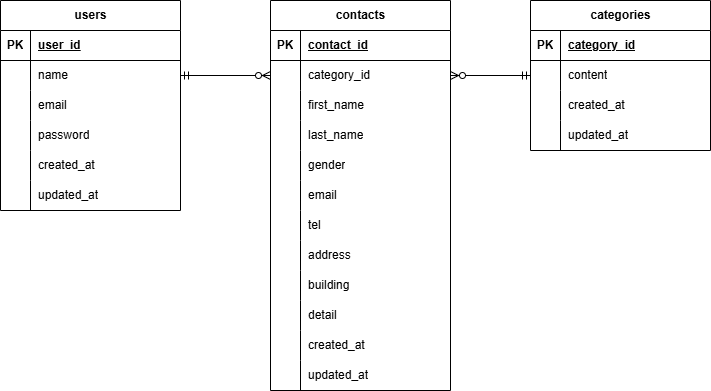

The diagram above was exported from draw.io. Its source (the exported page's mxGraphModel, read from the mxfile embedded in the PNG):
<mxGraphModel dx="796" dy="563" grid="1" gridSize="10" guides="1" tooltips="1" connect="1" arrows="1" fold="1" page="1" pageScale="1" pageWidth="827" pageHeight="1169" math="0" shadow="0">
  <root>
    <mxCell id="0" />
    <mxCell id="1" parent="0" />
    <mxCell id="2" value="contacts" style="shape=table;startSize=30;container=1;collapsible=1;childLayout=tableLayout;fixedRows=1;rowLines=0;fontStyle=1;align=center;resizeLast=1;html=1;" vertex="1" parent="1">
      <mxGeometry x="310" y="40" width="180" height="390" as="geometry" />
    </mxCell>
    <mxCell id="3" value="" style="shape=tableRow;horizontal=0;startSize=0;swimlaneHead=0;swimlaneBody=0;fillColor=none;collapsible=0;dropTarget=0;points=[[0,0.5],[1,0.5]];portConstraint=eastwest;top=0;left=0;right=0;bottom=1;" vertex="1" parent="2">
      <mxGeometry y="30" width="180" height="30" as="geometry" />
    </mxCell>
    <mxCell id="4" value="PK" style="shape=partialRectangle;connectable=0;fillColor=none;top=0;left=0;bottom=0;right=0;fontStyle=1;overflow=hidden;whiteSpace=wrap;html=1;" vertex="1" parent="3">
      <mxGeometry width="30" height="30" as="geometry">
        <mxRectangle width="30" height="30" as="alternateBounds" />
      </mxGeometry>
    </mxCell>
    <mxCell id="5" value="contact_id" style="shape=partialRectangle;connectable=0;fillColor=none;top=0;left=0;bottom=0;right=0;align=left;spacingLeft=6;fontStyle=5;overflow=hidden;whiteSpace=wrap;html=1;" vertex="1" parent="3">
      <mxGeometry x="30" width="150" height="30" as="geometry">
        <mxRectangle width="150" height="30" as="alternateBounds" />
      </mxGeometry>
    </mxCell>
    <mxCell id="6" value="" style="shape=tableRow;horizontal=0;startSize=0;swimlaneHead=0;swimlaneBody=0;fillColor=none;collapsible=0;dropTarget=0;points=[[0,0.5],[1,0.5]];portConstraint=eastwest;top=0;left=0;right=0;bottom=0;" vertex="1" parent="2">
      <mxGeometry y="60" width="180" height="30" as="geometry" />
    </mxCell>
    <mxCell id="7" value="" style="shape=partialRectangle;connectable=0;fillColor=none;top=0;left=0;bottom=0;right=0;editable=1;overflow=hidden;whiteSpace=wrap;html=1;" vertex="1" parent="6">
      <mxGeometry width="30" height="30" as="geometry">
        <mxRectangle width="30" height="30" as="alternateBounds" />
      </mxGeometry>
    </mxCell>
    <mxCell id="8" value="category_id" style="shape=partialRectangle;connectable=0;fillColor=none;top=0;left=0;bottom=0;right=0;align=left;spacingLeft=6;overflow=hidden;whiteSpace=wrap;html=1;" vertex="1" parent="6">
      <mxGeometry x="30" width="150" height="30" as="geometry">
        <mxRectangle width="150" height="30" as="alternateBounds" />
      </mxGeometry>
    </mxCell>
    <mxCell id="9" value="" style="shape=tableRow;horizontal=0;startSize=0;swimlaneHead=0;swimlaneBody=0;fillColor=none;collapsible=0;dropTarget=0;points=[[0,0.5],[1,0.5]];portConstraint=eastwest;top=0;left=0;right=0;bottom=0;" vertex="1" parent="2">
      <mxGeometry y="90" width="180" height="30" as="geometry" />
    </mxCell>
    <mxCell id="10" value="" style="shape=partialRectangle;connectable=0;fillColor=none;top=0;left=0;bottom=0;right=0;editable=1;overflow=hidden;whiteSpace=wrap;html=1;" vertex="1" parent="9">
      <mxGeometry width="30" height="30" as="geometry">
        <mxRectangle width="30" height="30" as="alternateBounds" />
      </mxGeometry>
    </mxCell>
    <mxCell id="11" value="first_name" style="shape=partialRectangle;connectable=0;fillColor=none;top=0;left=0;bottom=0;right=0;align=left;spacingLeft=6;overflow=hidden;whiteSpace=wrap;html=1;" vertex="1" parent="9">
      <mxGeometry x="30" width="150" height="30" as="geometry">
        <mxRectangle width="150" height="30" as="alternateBounds" />
      </mxGeometry>
    </mxCell>
    <mxCell id="12" value="" style="shape=tableRow;horizontal=0;startSize=0;swimlaneHead=0;swimlaneBody=0;fillColor=none;collapsible=0;dropTarget=0;points=[[0,0.5],[1,0.5]];portConstraint=eastwest;top=0;left=0;right=0;bottom=0;" vertex="1" parent="2">
      <mxGeometry y="120" width="180" height="30" as="geometry" />
    </mxCell>
    <mxCell id="13" value="" style="shape=partialRectangle;connectable=0;fillColor=none;top=0;left=0;bottom=0;right=0;editable=1;overflow=hidden;whiteSpace=wrap;html=1;" vertex="1" parent="12">
      <mxGeometry width="30" height="30" as="geometry">
        <mxRectangle width="30" height="30" as="alternateBounds" />
      </mxGeometry>
    </mxCell>
    <mxCell id="14" value="last_name" style="shape=partialRectangle;connectable=0;fillColor=none;top=0;left=0;bottom=0;right=0;align=left;spacingLeft=6;overflow=hidden;whiteSpace=wrap;html=1;" vertex="1" parent="12">
      <mxGeometry x="30" width="150" height="30" as="geometry">
        <mxRectangle width="150" height="30" as="alternateBounds" />
      </mxGeometry>
    </mxCell>
    <mxCell id="29" value="" style="shape=tableRow;horizontal=0;startSize=0;swimlaneHead=0;swimlaneBody=0;fillColor=none;collapsible=0;dropTarget=0;points=[[0,0.5],[1,0.5]];portConstraint=eastwest;top=0;left=0;right=0;bottom=0;" vertex="1" parent="2">
      <mxGeometry y="150" width="180" height="30" as="geometry" />
    </mxCell>
    <mxCell id="30" value="" style="shape=partialRectangle;connectable=0;fillColor=none;top=0;left=0;bottom=0;right=0;editable=1;overflow=hidden;whiteSpace=wrap;html=1;" vertex="1" parent="29">
      <mxGeometry width="30" height="30" as="geometry">
        <mxRectangle width="30" height="30" as="alternateBounds" />
      </mxGeometry>
    </mxCell>
    <mxCell id="31" value="gender" style="shape=partialRectangle;connectable=0;fillColor=none;top=0;left=0;bottom=0;right=0;align=left;spacingLeft=6;overflow=hidden;whiteSpace=wrap;html=1;" vertex="1" parent="29">
      <mxGeometry x="30" width="150" height="30" as="geometry">
        <mxRectangle width="150" height="30" as="alternateBounds" />
      </mxGeometry>
    </mxCell>
    <mxCell id="32" value="" style="shape=tableRow;horizontal=0;startSize=0;swimlaneHead=0;swimlaneBody=0;fillColor=none;collapsible=0;dropTarget=0;points=[[0,0.5],[1,0.5]];portConstraint=eastwest;top=0;left=0;right=0;bottom=0;" vertex="1" parent="2">
      <mxGeometry y="180" width="180" height="30" as="geometry" />
    </mxCell>
    <mxCell id="33" value="" style="shape=partialRectangle;connectable=0;fillColor=none;top=0;left=0;bottom=0;right=0;editable=1;overflow=hidden;whiteSpace=wrap;html=1;" vertex="1" parent="32">
      <mxGeometry width="30" height="30" as="geometry">
        <mxRectangle width="30" height="30" as="alternateBounds" />
      </mxGeometry>
    </mxCell>
    <mxCell id="34" value="email" style="shape=partialRectangle;connectable=0;fillColor=none;top=0;left=0;bottom=0;right=0;align=left;spacingLeft=6;overflow=hidden;whiteSpace=wrap;html=1;" vertex="1" parent="32">
      <mxGeometry x="30" width="150" height="30" as="geometry">
        <mxRectangle width="150" height="30" as="alternateBounds" />
      </mxGeometry>
    </mxCell>
    <mxCell id="35" value="" style="shape=tableRow;horizontal=0;startSize=0;swimlaneHead=0;swimlaneBody=0;fillColor=none;collapsible=0;dropTarget=0;points=[[0,0.5],[1,0.5]];portConstraint=eastwest;top=0;left=0;right=0;bottom=0;" vertex="1" parent="2">
      <mxGeometry y="210" width="180" height="30" as="geometry" />
    </mxCell>
    <mxCell id="36" value="" style="shape=partialRectangle;connectable=0;fillColor=none;top=0;left=0;bottom=0;right=0;editable=1;overflow=hidden;whiteSpace=wrap;html=1;" vertex="1" parent="35">
      <mxGeometry width="30" height="30" as="geometry">
        <mxRectangle width="30" height="30" as="alternateBounds" />
      </mxGeometry>
    </mxCell>
    <mxCell id="37" value="tel" style="shape=partialRectangle;connectable=0;fillColor=none;top=0;left=0;bottom=0;right=0;align=left;spacingLeft=6;overflow=hidden;whiteSpace=wrap;html=1;" vertex="1" parent="35">
      <mxGeometry x="30" width="150" height="30" as="geometry">
        <mxRectangle width="150" height="30" as="alternateBounds" />
      </mxGeometry>
    </mxCell>
    <mxCell id="38" value="" style="shape=tableRow;horizontal=0;startSize=0;swimlaneHead=0;swimlaneBody=0;fillColor=none;collapsible=0;dropTarget=0;points=[[0,0.5],[1,0.5]];portConstraint=eastwest;top=0;left=0;right=0;bottom=0;" vertex="1" parent="2">
      <mxGeometry y="240" width="180" height="30" as="geometry" />
    </mxCell>
    <mxCell id="39" value="" style="shape=partialRectangle;connectable=0;fillColor=none;top=0;left=0;bottom=0;right=0;editable=1;overflow=hidden;whiteSpace=wrap;html=1;" vertex="1" parent="38">
      <mxGeometry width="30" height="30" as="geometry">
        <mxRectangle width="30" height="30" as="alternateBounds" />
      </mxGeometry>
    </mxCell>
    <mxCell id="40" value="address" style="shape=partialRectangle;connectable=0;fillColor=none;top=0;left=0;bottom=0;right=0;align=left;spacingLeft=6;overflow=hidden;whiteSpace=wrap;html=1;" vertex="1" parent="38">
      <mxGeometry x="30" width="150" height="30" as="geometry">
        <mxRectangle width="150" height="30" as="alternateBounds" />
      </mxGeometry>
    </mxCell>
    <mxCell id="41" value="" style="shape=tableRow;horizontal=0;startSize=0;swimlaneHead=0;swimlaneBody=0;fillColor=none;collapsible=0;dropTarget=0;points=[[0,0.5],[1,0.5]];portConstraint=eastwest;top=0;left=0;right=0;bottom=0;" vertex="1" parent="2">
      <mxGeometry y="270" width="180" height="30" as="geometry" />
    </mxCell>
    <mxCell id="42" value="" style="shape=partialRectangle;connectable=0;fillColor=none;top=0;left=0;bottom=0;right=0;editable=1;overflow=hidden;whiteSpace=wrap;html=1;" vertex="1" parent="41">
      <mxGeometry width="30" height="30" as="geometry">
        <mxRectangle width="30" height="30" as="alternateBounds" />
      </mxGeometry>
    </mxCell>
    <mxCell id="43" value="building" style="shape=partialRectangle;connectable=0;fillColor=none;top=0;left=0;bottom=0;right=0;align=left;spacingLeft=6;overflow=hidden;whiteSpace=wrap;html=1;" vertex="1" parent="41">
      <mxGeometry x="30" width="150" height="30" as="geometry">
        <mxRectangle width="150" height="30" as="alternateBounds" />
      </mxGeometry>
    </mxCell>
    <mxCell id="44" value="" style="shape=tableRow;horizontal=0;startSize=0;swimlaneHead=0;swimlaneBody=0;fillColor=none;collapsible=0;dropTarget=0;points=[[0,0.5],[1,0.5]];portConstraint=eastwest;top=0;left=0;right=0;bottom=0;" vertex="1" parent="2">
      <mxGeometry y="300" width="180" height="30" as="geometry" />
    </mxCell>
    <mxCell id="45" value="" style="shape=partialRectangle;connectable=0;fillColor=none;top=0;left=0;bottom=0;right=0;editable=1;overflow=hidden;whiteSpace=wrap;html=1;" vertex="1" parent="44">
      <mxGeometry width="30" height="30" as="geometry">
        <mxRectangle width="30" height="30" as="alternateBounds" />
      </mxGeometry>
    </mxCell>
    <mxCell id="46" value="detail" style="shape=partialRectangle;connectable=0;fillColor=none;top=0;left=0;bottom=0;right=0;align=left;spacingLeft=6;overflow=hidden;whiteSpace=wrap;html=1;" vertex="1" parent="44">
      <mxGeometry x="30" width="150" height="30" as="geometry">
        <mxRectangle width="150" height="30" as="alternateBounds" />
      </mxGeometry>
    </mxCell>
    <mxCell id="50" value="" style="shape=tableRow;horizontal=0;startSize=0;swimlaneHead=0;swimlaneBody=0;fillColor=none;collapsible=0;dropTarget=0;points=[[0,0.5],[1,0.5]];portConstraint=eastwest;top=0;left=0;right=0;bottom=0;" vertex="1" parent="2">
      <mxGeometry y="330" width="180" height="30" as="geometry" />
    </mxCell>
    <mxCell id="51" value="" style="shape=partialRectangle;connectable=0;fillColor=none;top=0;left=0;bottom=0;right=0;editable=1;overflow=hidden;whiteSpace=wrap;html=1;" vertex="1" parent="50">
      <mxGeometry width="30" height="30" as="geometry">
        <mxRectangle width="30" height="30" as="alternateBounds" />
      </mxGeometry>
    </mxCell>
    <mxCell id="52" value="created_at" style="shape=partialRectangle;connectable=0;fillColor=none;top=0;left=0;bottom=0;right=0;align=left;spacingLeft=6;overflow=hidden;whiteSpace=wrap;html=1;" vertex="1" parent="50">
      <mxGeometry x="30" width="150" height="30" as="geometry">
        <mxRectangle width="150" height="30" as="alternateBounds" />
      </mxGeometry>
    </mxCell>
    <mxCell id="53" value="" style="shape=tableRow;horizontal=0;startSize=0;swimlaneHead=0;swimlaneBody=0;fillColor=none;collapsible=0;dropTarget=0;points=[[0,0.5],[1,0.5]];portConstraint=eastwest;top=0;left=0;right=0;bottom=0;" vertex="1" parent="2">
      <mxGeometry y="360" width="180" height="30" as="geometry" />
    </mxCell>
    <mxCell id="54" value="" style="shape=partialRectangle;connectable=0;fillColor=none;top=0;left=0;bottom=0;right=0;editable=1;overflow=hidden;whiteSpace=wrap;html=1;" vertex="1" parent="53">
      <mxGeometry width="30" height="30" as="geometry">
        <mxRectangle width="30" height="30" as="alternateBounds" />
      </mxGeometry>
    </mxCell>
    <mxCell id="55" value="updated_at" style="shape=partialRectangle;connectable=0;fillColor=none;top=0;left=0;bottom=0;right=0;align=left;spacingLeft=6;overflow=hidden;whiteSpace=wrap;html=1;" vertex="1" parent="53">
      <mxGeometry x="30" width="150" height="30" as="geometry">
        <mxRectangle width="150" height="30" as="alternateBounds" />
      </mxGeometry>
    </mxCell>
    <mxCell id="56" value="categories" style="shape=table;startSize=30;container=1;collapsible=1;childLayout=tableLayout;fixedRows=1;rowLines=0;fontStyle=1;align=center;resizeLast=1;html=1;" vertex="1" parent="1">
      <mxGeometry x="570" y="40" width="180" height="150" as="geometry" />
    </mxCell>
    <mxCell id="57" value="" style="shape=tableRow;horizontal=0;startSize=0;swimlaneHead=0;swimlaneBody=0;fillColor=none;collapsible=0;dropTarget=0;points=[[0,0.5],[1,0.5]];portConstraint=eastwest;top=0;left=0;right=0;bottom=1;" vertex="1" parent="56">
      <mxGeometry y="30" width="180" height="30" as="geometry" />
    </mxCell>
    <mxCell id="58" value="PK" style="shape=partialRectangle;connectable=0;fillColor=none;top=0;left=0;bottom=0;right=0;fontStyle=1;overflow=hidden;whiteSpace=wrap;html=1;" vertex="1" parent="57">
      <mxGeometry width="30" height="30" as="geometry">
        <mxRectangle width="30" height="30" as="alternateBounds" />
      </mxGeometry>
    </mxCell>
    <mxCell id="59" value="category_id" style="shape=partialRectangle;connectable=0;fillColor=none;top=0;left=0;bottom=0;right=0;align=left;spacingLeft=6;fontStyle=5;overflow=hidden;whiteSpace=wrap;html=1;" vertex="1" parent="57">
      <mxGeometry x="30" width="150" height="30" as="geometry">
        <mxRectangle width="150" height="30" as="alternateBounds" />
      </mxGeometry>
    </mxCell>
    <mxCell id="60" value="" style="shape=tableRow;horizontal=0;startSize=0;swimlaneHead=0;swimlaneBody=0;fillColor=none;collapsible=0;dropTarget=0;points=[[0,0.5],[1,0.5]];portConstraint=eastwest;top=0;left=0;right=0;bottom=0;" vertex="1" parent="56">
      <mxGeometry y="60" width="180" height="30" as="geometry" />
    </mxCell>
    <mxCell id="61" value="" style="shape=partialRectangle;connectable=0;fillColor=none;top=0;left=0;bottom=0;right=0;editable=1;overflow=hidden;whiteSpace=wrap;html=1;" vertex="1" parent="60">
      <mxGeometry width="30" height="30" as="geometry">
        <mxRectangle width="30" height="30" as="alternateBounds" />
      </mxGeometry>
    </mxCell>
    <mxCell id="62" value="content" style="shape=partialRectangle;connectable=0;fillColor=none;top=0;left=0;bottom=0;right=0;align=left;spacingLeft=6;overflow=hidden;whiteSpace=wrap;html=1;" vertex="1" parent="60">
      <mxGeometry x="30" width="150" height="30" as="geometry">
        <mxRectangle width="150" height="30" as="alternateBounds" />
      </mxGeometry>
    </mxCell>
    <mxCell id="63" value="" style="shape=tableRow;horizontal=0;startSize=0;swimlaneHead=0;swimlaneBody=0;fillColor=none;collapsible=0;dropTarget=0;points=[[0,0.5],[1,0.5]];portConstraint=eastwest;top=0;left=0;right=0;bottom=0;" vertex="1" parent="56">
      <mxGeometry y="90" width="180" height="30" as="geometry" />
    </mxCell>
    <mxCell id="64" value="" style="shape=partialRectangle;connectable=0;fillColor=none;top=0;left=0;bottom=0;right=0;editable=1;overflow=hidden;whiteSpace=wrap;html=1;" vertex="1" parent="63">
      <mxGeometry width="30" height="30" as="geometry">
        <mxRectangle width="30" height="30" as="alternateBounds" />
      </mxGeometry>
    </mxCell>
    <mxCell id="65" value="created_at" style="shape=partialRectangle;connectable=0;fillColor=none;top=0;left=0;bottom=0;right=0;align=left;spacingLeft=6;overflow=hidden;whiteSpace=wrap;html=1;" vertex="1" parent="63">
      <mxGeometry x="30" width="150" height="30" as="geometry">
        <mxRectangle width="150" height="30" as="alternateBounds" />
      </mxGeometry>
    </mxCell>
    <mxCell id="66" value="" style="shape=tableRow;horizontal=0;startSize=0;swimlaneHead=0;swimlaneBody=0;fillColor=none;collapsible=0;dropTarget=0;points=[[0,0.5],[1,0.5]];portConstraint=eastwest;top=0;left=0;right=0;bottom=0;" vertex="1" parent="56">
      <mxGeometry y="120" width="180" height="30" as="geometry" />
    </mxCell>
    <mxCell id="67" value="" style="shape=partialRectangle;connectable=0;fillColor=none;top=0;left=0;bottom=0;right=0;editable=1;overflow=hidden;whiteSpace=wrap;html=1;" vertex="1" parent="66">
      <mxGeometry width="30" height="30" as="geometry">
        <mxRectangle width="30" height="30" as="alternateBounds" />
      </mxGeometry>
    </mxCell>
    <mxCell id="68" value="updated_at" style="shape=partialRectangle;connectable=0;fillColor=none;top=0;left=0;bottom=0;right=0;align=left;spacingLeft=6;overflow=hidden;whiteSpace=wrap;html=1;" vertex="1" parent="66">
      <mxGeometry x="30" width="150" height="30" as="geometry">
        <mxRectangle width="150" height="30" as="alternateBounds" />
      </mxGeometry>
    </mxCell>
    <mxCell id="69" value="users" style="shape=table;startSize=30;container=1;collapsible=1;childLayout=tableLayout;fixedRows=1;rowLines=0;fontStyle=1;align=center;resizeLast=1;html=1;" vertex="1" parent="1">
      <mxGeometry x="40" y="40" width="180" height="210" as="geometry" />
    </mxCell>
    <mxCell id="70" value="" style="shape=tableRow;horizontal=0;startSize=0;swimlaneHead=0;swimlaneBody=0;fillColor=none;collapsible=0;dropTarget=0;points=[[0,0.5],[1,0.5]];portConstraint=eastwest;top=0;left=0;right=0;bottom=1;" vertex="1" parent="69">
      <mxGeometry y="30" width="180" height="30" as="geometry" />
    </mxCell>
    <mxCell id="71" value="PK" style="shape=partialRectangle;connectable=0;fillColor=none;top=0;left=0;bottom=0;right=0;fontStyle=1;overflow=hidden;whiteSpace=wrap;html=1;" vertex="1" parent="70">
      <mxGeometry width="30" height="30" as="geometry">
        <mxRectangle width="30" height="30" as="alternateBounds" />
      </mxGeometry>
    </mxCell>
    <mxCell id="72" value="user_id" style="shape=partialRectangle;connectable=0;fillColor=none;top=0;left=0;bottom=0;right=0;align=left;spacingLeft=6;fontStyle=5;overflow=hidden;whiteSpace=wrap;html=1;" vertex="1" parent="70">
      <mxGeometry x="30" width="150" height="30" as="geometry">
        <mxRectangle width="150" height="30" as="alternateBounds" />
      </mxGeometry>
    </mxCell>
    <mxCell id="73" value="" style="shape=tableRow;horizontal=0;startSize=0;swimlaneHead=0;swimlaneBody=0;fillColor=none;collapsible=0;dropTarget=0;points=[[0,0.5],[1,0.5]];portConstraint=eastwest;top=0;left=0;right=0;bottom=0;" vertex="1" parent="69">
      <mxGeometry y="60" width="180" height="30" as="geometry" />
    </mxCell>
    <mxCell id="74" value="" style="shape=partialRectangle;connectable=0;fillColor=none;top=0;left=0;bottom=0;right=0;editable=1;overflow=hidden;whiteSpace=wrap;html=1;" vertex="1" parent="73">
      <mxGeometry width="30" height="30" as="geometry">
        <mxRectangle width="30" height="30" as="alternateBounds" />
      </mxGeometry>
    </mxCell>
    <mxCell id="75" value="name" style="shape=partialRectangle;connectable=0;fillColor=none;top=0;left=0;bottom=0;right=0;align=left;spacingLeft=6;overflow=hidden;whiteSpace=wrap;html=1;" vertex="1" parent="73">
      <mxGeometry x="30" width="150" height="30" as="geometry">
        <mxRectangle width="150" height="30" as="alternateBounds" />
      </mxGeometry>
    </mxCell>
    <mxCell id="76" value="" style="shape=tableRow;horizontal=0;startSize=0;swimlaneHead=0;swimlaneBody=0;fillColor=none;collapsible=0;dropTarget=0;points=[[0,0.5],[1,0.5]];portConstraint=eastwest;top=0;left=0;right=0;bottom=0;" vertex="1" parent="69">
      <mxGeometry y="90" width="180" height="30" as="geometry" />
    </mxCell>
    <mxCell id="77" value="" style="shape=partialRectangle;connectable=0;fillColor=none;top=0;left=0;bottom=0;right=0;editable=1;overflow=hidden;whiteSpace=wrap;html=1;" vertex="1" parent="76">
      <mxGeometry width="30" height="30" as="geometry">
        <mxRectangle width="30" height="30" as="alternateBounds" />
      </mxGeometry>
    </mxCell>
    <mxCell id="78" value="email" style="shape=partialRectangle;connectable=0;fillColor=none;top=0;left=0;bottom=0;right=0;align=left;spacingLeft=6;overflow=hidden;whiteSpace=wrap;html=1;" vertex="1" parent="76">
      <mxGeometry x="30" width="150" height="30" as="geometry">
        <mxRectangle width="150" height="30" as="alternateBounds" />
      </mxGeometry>
    </mxCell>
    <mxCell id="79" value="" style="shape=tableRow;horizontal=0;startSize=0;swimlaneHead=0;swimlaneBody=0;fillColor=none;collapsible=0;dropTarget=0;points=[[0,0.5],[1,0.5]];portConstraint=eastwest;top=0;left=0;right=0;bottom=0;" vertex="1" parent="69">
      <mxGeometry y="120" width="180" height="30" as="geometry" />
    </mxCell>
    <mxCell id="80" value="" style="shape=partialRectangle;connectable=0;fillColor=none;top=0;left=0;bottom=0;right=0;editable=1;overflow=hidden;whiteSpace=wrap;html=1;" vertex="1" parent="79">
      <mxGeometry width="30" height="30" as="geometry">
        <mxRectangle width="30" height="30" as="alternateBounds" />
      </mxGeometry>
    </mxCell>
    <mxCell id="81" value="password" style="shape=partialRectangle;connectable=0;fillColor=none;top=0;left=0;bottom=0;right=0;align=left;spacingLeft=6;overflow=hidden;whiteSpace=wrap;html=1;" vertex="1" parent="79">
      <mxGeometry x="30" width="150" height="30" as="geometry">
        <mxRectangle width="150" height="30" as="alternateBounds" />
      </mxGeometry>
    </mxCell>
    <mxCell id="82" value="" style="shape=tableRow;horizontal=0;startSize=0;swimlaneHead=0;swimlaneBody=0;fillColor=none;collapsible=0;dropTarget=0;points=[[0,0.5],[1,0.5]];portConstraint=eastwest;top=0;left=0;right=0;bottom=0;" vertex="1" parent="69">
      <mxGeometry y="150" width="180" height="30" as="geometry" />
    </mxCell>
    <mxCell id="83" value="" style="shape=partialRectangle;connectable=0;fillColor=none;top=0;left=0;bottom=0;right=0;editable=1;overflow=hidden;whiteSpace=wrap;html=1;" vertex="1" parent="82">
      <mxGeometry width="30" height="30" as="geometry">
        <mxRectangle width="30" height="30" as="alternateBounds" />
      </mxGeometry>
    </mxCell>
    <mxCell id="84" value="created_at" style="shape=partialRectangle;connectable=0;fillColor=none;top=0;left=0;bottom=0;right=0;align=left;spacingLeft=6;overflow=hidden;whiteSpace=wrap;html=1;" vertex="1" parent="82">
      <mxGeometry x="30" width="150" height="30" as="geometry">
        <mxRectangle width="150" height="30" as="alternateBounds" />
      </mxGeometry>
    </mxCell>
    <mxCell id="85" value="" style="shape=tableRow;horizontal=0;startSize=0;swimlaneHead=0;swimlaneBody=0;fillColor=none;collapsible=0;dropTarget=0;points=[[0,0.5],[1,0.5]];portConstraint=eastwest;top=0;left=0;right=0;bottom=0;" vertex="1" parent="69">
      <mxGeometry y="180" width="180" height="30" as="geometry" />
    </mxCell>
    <mxCell id="86" value="" style="shape=partialRectangle;connectable=0;fillColor=none;top=0;left=0;bottom=0;right=0;editable=1;overflow=hidden;whiteSpace=wrap;html=1;" vertex="1" parent="85">
      <mxGeometry width="30" height="30" as="geometry">
        <mxRectangle width="30" height="30" as="alternateBounds" />
      </mxGeometry>
    </mxCell>
    <mxCell id="87" value="updated_at" style="shape=partialRectangle;connectable=0;fillColor=none;top=0;left=0;bottom=0;right=0;align=left;spacingLeft=6;overflow=hidden;whiteSpace=wrap;html=1;" vertex="1" parent="85">
      <mxGeometry x="30" width="150" height="30" as="geometry">
        <mxRectangle width="150" height="30" as="alternateBounds" />
      </mxGeometry>
    </mxCell>
    <mxCell id="88" value="" style="fontSize=12;html=1;endArrow=ERzeroToMany;startArrow=ERmandOne;elbow=vertical;entryX=0;entryY=0.5;entryDx=0;entryDy=0;exitX=1;exitY=0.5;exitDx=0;exitDy=0;" edge="1" parent="1" source="73" target="6">
      <mxGeometry width="100" height="100" relative="1" as="geometry">
        <mxPoint x="130" y="225" as="sourcePoint" />
        <mxPoint x="340" y="120" as="targetPoint" />
      </mxGeometry>
    </mxCell>
    <mxCell id="90" value="" style="edgeStyle=orthogonalEdgeStyle;fontSize=12;html=1;endArrow=ERzeroToMany;startArrow=ERmandOne;entryX=1;entryY=0.5;entryDx=0;entryDy=0;exitX=0;exitY=0.5;exitDx=0;exitDy=0;" edge="1" parent="1" source="60" target="6">
      <mxGeometry width="100" height="100" relative="1" as="geometry">
        <mxPoint x="190" y="500" as="sourcePoint" />
        <mxPoint x="290" y="400" as="targetPoint" />
      </mxGeometry>
    </mxCell>
  </root>
</mxGraphModel>